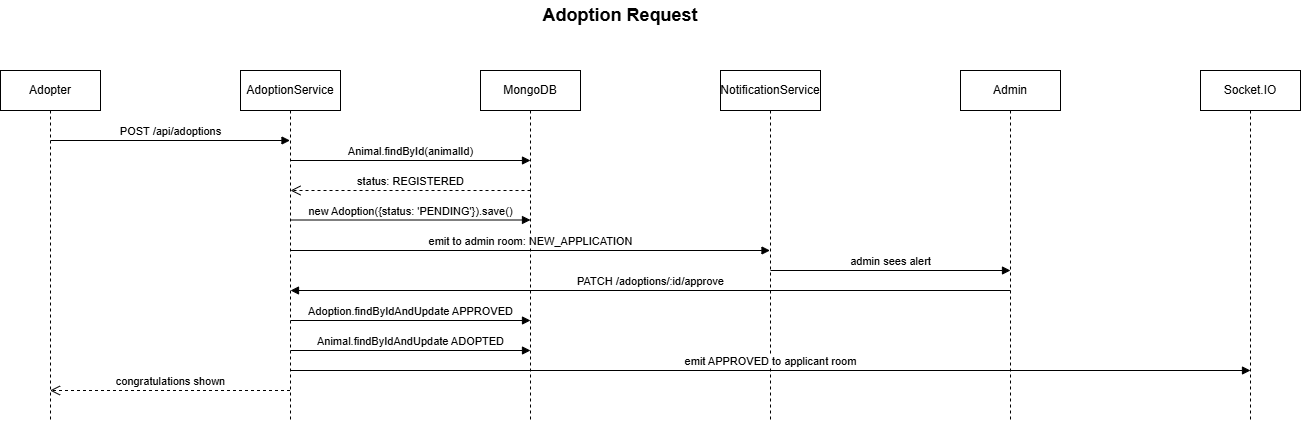

The diagram above was exported from draw.io. Its source (the exported page's mxGraphModel, read from the mxfile embedded in the PNG):
<mxGraphModel dx="665" dy="714" grid="1" gridSize="10" guides="1" tooltips="1" connect="1" arrows="1" fold="1" page="1" pageScale="1" pageWidth="850" pageHeight="1100" math="0" shadow="0">
  <root>
    <mxCell id="0" />
    <mxCell id="1" parent="0" />
    <mxCell id="fBR2ES_1z2RWubxC3Ua3-2" value="&lt;b&gt;&lt;font style=&quot;font-size: 18px;&quot;&gt;Adoption Request&lt;/font&gt;&lt;/b&gt;" style="text;html=1;align=center;verticalAlign=middle;whiteSpace=wrap;rounded=0;" vertex="1" parent="1">
      <mxGeometry x="610" y="50" width="180" height="30" as="geometry" />
    </mxCell>
    <mxCell id="fBR2ES_1z2RWubxC3Ua3-3" value="Adopter" style="shape=umlLifeline;perimeter=lifelinePerimeter;whiteSpace=wrap;html=1;container=1;dropTarget=0;collapsible=0;recursiveResize=0;outlineConnect=0;portConstraint=eastwest;newEdgeStyle={&quot;curved&quot;:0,&quot;rounded&quot;:0};" vertex="1" parent="1">
      <mxGeometry x="80" y="120" width="100" height="350" as="geometry" />
    </mxCell>
    <mxCell id="fBR2ES_1z2RWubxC3Ua3-4" value="AdoptionService" style="shape=umlLifeline;perimeter=lifelinePerimeter;whiteSpace=wrap;html=1;container=1;dropTarget=0;collapsible=0;recursiveResize=0;outlineConnect=0;portConstraint=eastwest;newEdgeStyle={&quot;curved&quot;:0,&quot;rounded&quot;:0};" vertex="1" parent="1">
      <mxGeometry x="320" y="120" width="100" height="350" as="geometry" />
    </mxCell>
    <mxCell id="fBR2ES_1z2RWubxC3Ua3-5" value="MongoDB" style="shape=umlLifeline;perimeter=lifelinePerimeter;whiteSpace=wrap;html=1;container=1;dropTarget=0;collapsible=0;recursiveResize=0;outlineConnect=0;portConstraint=eastwest;newEdgeStyle={&quot;curved&quot;:0,&quot;rounded&quot;:0};" vertex="1" parent="1">
      <mxGeometry x="560" y="120" width="100" height="350" as="geometry" />
    </mxCell>
    <mxCell id="fBR2ES_1z2RWubxC3Ua3-6" value="NotificationService" style="shape=umlLifeline;perimeter=lifelinePerimeter;whiteSpace=wrap;html=1;container=1;dropTarget=0;collapsible=0;recursiveResize=0;outlineConnect=0;portConstraint=eastwest;newEdgeStyle={&quot;curved&quot;:0,&quot;rounded&quot;:0};" vertex="1" parent="1">
      <mxGeometry x="800" y="120" width="100" height="350" as="geometry" />
    </mxCell>
    <mxCell id="fBR2ES_1z2RWubxC3Ua3-7" value="Admin" style="shape=umlLifeline;perimeter=lifelinePerimeter;whiteSpace=wrap;html=1;container=1;dropTarget=0;collapsible=0;recursiveResize=0;outlineConnect=0;portConstraint=eastwest;newEdgeStyle={&quot;curved&quot;:0,&quot;rounded&quot;:0};" vertex="1" parent="1">
      <mxGeometry x="1040" y="120" width="100" height="350" as="geometry" />
    </mxCell>
    <mxCell id="fBR2ES_1z2RWubxC3Ua3-8" value="Socket.IO" style="shape=umlLifeline;perimeter=lifelinePerimeter;whiteSpace=wrap;html=1;container=1;dropTarget=0;collapsible=0;recursiveResize=0;outlineConnect=0;portConstraint=eastwest;newEdgeStyle={&quot;curved&quot;:0,&quot;rounded&quot;:0};" vertex="1" parent="1">
      <mxGeometry x="1280" y="120" width="100" height="350" as="geometry" />
    </mxCell>
    <mxCell id="fBR2ES_1z2RWubxC3Ua3-10" value="POST /api/adoptions" style="html=1;verticalAlign=bottom;endArrow=block;curved=0;rounded=0;" edge="1" parent="1" target="fBR2ES_1z2RWubxC3Ua3-4">
      <mxGeometry width="80" relative="1" as="geometry">
        <mxPoint x="130" y="190" as="sourcePoint" />
        <mxPoint x="210" y="190" as="targetPoint" />
      </mxGeometry>
    </mxCell>
    <mxCell id="fBR2ES_1z2RWubxC3Ua3-12" value="Animal.findById(animalId)" style="html=1;verticalAlign=bottom;endArrow=block;curved=0;rounded=0;" edge="1" parent="1">
      <mxGeometry width="80" relative="1" as="geometry">
        <mxPoint x="370" y="210" as="sourcePoint" />
        <mxPoint x="610" y="210" as="targetPoint" />
      </mxGeometry>
    </mxCell>
    <mxCell id="fBR2ES_1z2RWubxC3Ua3-13" value="status: REGISTERED" style="html=1;verticalAlign=bottom;endArrow=open;dashed=1;endSize=8;curved=0;rounded=0;" edge="1" parent="1">
      <mxGeometry relative="1" as="geometry">
        <mxPoint x="610" y="240" as="sourcePoint" />
        <mxPoint x="370" y="240" as="targetPoint" />
      </mxGeometry>
    </mxCell>
    <mxCell id="fBR2ES_1z2RWubxC3Ua3-14" value="new Adoption({status: 'PENDING'}).save()" style="html=1;verticalAlign=bottom;endArrow=block;curved=0;rounded=0;" edge="1" parent="1">
      <mxGeometry width="80" relative="1" as="geometry">
        <mxPoint x="370" y="269.5" as="sourcePoint" />
        <mxPoint x="610" y="269.5" as="targetPoint" />
      </mxGeometry>
    </mxCell>
    <mxCell id="fBR2ES_1z2RWubxC3Ua3-15" value="emit to admin room: NEW_APPLICATION" style="html=1;verticalAlign=bottom;endArrow=block;curved=0;rounded=0;" edge="1" parent="1" target="fBR2ES_1z2RWubxC3Ua3-6">
      <mxGeometry width="80" relative="1" as="geometry">
        <mxPoint x="370" y="300" as="sourcePoint" />
        <mxPoint x="610" y="300" as="targetPoint" />
      </mxGeometry>
    </mxCell>
    <mxCell id="fBR2ES_1z2RWubxC3Ua3-16" value="admin sees alert" style="html=1;verticalAlign=bottom;endArrow=block;curved=0;rounded=0;" edge="1" parent="1">
      <mxGeometry width="80" relative="1" as="geometry">
        <mxPoint x="850" y="320" as="sourcePoint" />
        <mxPoint x="1090" y="320" as="targetPoint" />
      </mxGeometry>
    </mxCell>
    <mxCell id="fBR2ES_1z2RWubxC3Ua3-17" value="PATCH /adoptions/:id/approve" style="html=1;verticalAlign=bottom;endArrow=block;curved=0;rounded=0;" edge="1" parent="1">
      <mxGeometry width="80" relative="1" as="geometry">
        <mxPoint x="1090" y="340" as="sourcePoint" />
        <mxPoint x="370" y="340" as="targetPoint" />
      </mxGeometry>
    </mxCell>
    <mxCell id="fBR2ES_1z2RWubxC3Ua3-19" value="Adoption.findByIdAndUpdate APPROVED" style="html=1;verticalAlign=bottom;endArrow=block;curved=0;rounded=0;" edge="1" parent="1">
      <mxGeometry width="80" relative="1" as="geometry">
        <mxPoint x="370" y="370" as="sourcePoint" />
        <mxPoint x="610" y="370" as="targetPoint" />
      </mxGeometry>
    </mxCell>
    <mxCell id="fBR2ES_1z2RWubxC3Ua3-20" value="Animal.findByIdAndUpdate ADOPTED" style="html=1;verticalAlign=bottom;endArrow=block;curved=0;rounded=0;" edge="1" parent="1">
      <mxGeometry width="80" relative="1" as="geometry">
        <mxPoint x="370" y="400" as="sourcePoint" />
        <mxPoint x="610" y="400" as="targetPoint" />
      </mxGeometry>
    </mxCell>
    <mxCell id="fBR2ES_1z2RWubxC3Ua3-21" value="emit APPROVED to applicant room" style="html=1;verticalAlign=bottom;endArrow=block;curved=0;rounded=0;" edge="1" parent="1">
      <mxGeometry width="80" relative="1" as="geometry">
        <mxPoint x="370" y="420" as="sourcePoint" />
        <mxPoint x="1330" y="420" as="targetPoint" />
      </mxGeometry>
    </mxCell>
    <mxCell id="fBR2ES_1z2RWubxC3Ua3-22" value="congratulations shown" style="html=1;verticalAlign=bottom;endArrow=open;dashed=1;endSize=8;curved=0;rounded=0;" edge="1" parent="1">
      <mxGeometry relative="1" as="geometry">
        <mxPoint x="369.5" y="440" as="sourcePoint" />
        <mxPoint x="129.5" y="440" as="targetPoint" />
      </mxGeometry>
    </mxCell>
  </root>
</mxGraphModel>